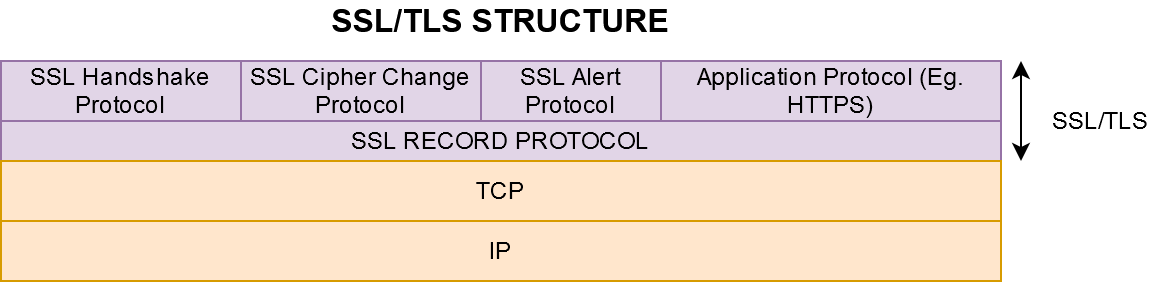

The diagram above was exported from draw.io. Its source (the exported page's mxGraphModel, read from the mxfile embedded in the PNG):
<mxGraphModel dx="782" dy="471" grid="1" gridSize="10" guides="1" tooltips="1" connect="1" arrows="1" fold="1" page="1" pageScale="1" pageWidth="850" pageHeight="1100" math="0" shadow="0">
  <root>
    <mxCell id="0" />
    <mxCell id="1" parent="0" />
    <mxCell id="EkLvVTxcjbm52cEJ7UvA-1" value="&lt;div&gt;SSL Handshake Protocol&lt;br&gt;&lt;/div&gt;" style="rounded=0;whiteSpace=wrap;html=1;fillColor=#e1d5e7;strokeColor=#9673a6;" vertex="1" parent="1">
      <mxGeometry x="100" y="90" width="120" height="30" as="geometry" />
    </mxCell>
    <mxCell id="EkLvVTxcjbm52cEJ7UvA-2" value="SSL Cipher Change Protocol" style="rounded=0;whiteSpace=wrap;html=1;fillColor=#e1d5e7;strokeColor=#9673a6;" vertex="1" parent="1">
      <mxGeometry x="220" y="90" width="120" height="30" as="geometry" />
    </mxCell>
    <mxCell id="EkLvVTxcjbm52cEJ7UvA-3" value="SSL Alert Protocol" style="rounded=0;whiteSpace=wrap;html=1;fillColor=#e1d5e7;strokeColor=#9673a6;" vertex="1" parent="1">
      <mxGeometry x="340" y="90" width="90" height="30" as="geometry" />
    </mxCell>
    <mxCell id="EkLvVTxcjbm52cEJ7UvA-4" value="Application Protocol (Eg. HTTPS)" style="rounded=0;whiteSpace=wrap;html=1;fillColor=#e1d5e7;strokeColor=#9673a6;" vertex="1" parent="1">
      <mxGeometry x="430" y="90" width="170" height="30" as="geometry" />
    </mxCell>
    <mxCell id="EkLvVTxcjbm52cEJ7UvA-5" value="SSL RECORD PROTOCOL" style="rounded=0;whiteSpace=wrap;html=1;fillColor=#e1d5e7;strokeColor=#9673a6;" vertex="1" parent="1">
      <mxGeometry x="100" y="120" width="500" height="20" as="geometry" />
    </mxCell>
    <mxCell id="EkLvVTxcjbm52cEJ7UvA-6" value="TCP" style="rounded=0;whiteSpace=wrap;html=1;fillColor=#ffe6cc;strokeColor=#d79b00;" vertex="1" parent="1">
      <mxGeometry x="100" y="140" width="500" height="30" as="geometry" />
    </mxCell>
    <mxCell id="EkLvVTxcjbm52cEJ7UvA-7" value="IP" style="rounded=0;whiteSpace=wrap;html=1;fillColor=#ffe6cc;strokeColor=#d79b00;" vertex="1" parent="1">
      <mxGeometry x="100" y="170" width="500" height="30" as="geometry" />
    </mxCell>
    <mxCell id="EkLvVTxcjbm52cEJ7UvA-9" value="SSL/TLS" style="text;html=1;strokeColor=none;fillColor=none;align=center;verticalAlign=middle;whiteSpace=wrap;rounded=0;" vertex="1" parent="1">
      <mxGeometry x="620" y="110" width="60" height="20" as="geometry" />
    </mxCell>
    <mxCell id="EkLvVTxcjbm52cEJ7UvA-10" value="" style="endArrow=classic;startArrow=classic;html=1;" edge="1" parent="1">
      <mxGeometry width="50" height="50" relative="1" as="geometry">
        <mxPoint x="610" y="140" as="sourcePoint" />
        <mxPoint x="610" y="90" as="targetPoint" />
      </mxGeometry>
    </mxCell>
    <mxCell id="EkLvVTxcjbm52cEJ7UvA-11" value="&lt;font style=&quot;font-size: 16px&quot;&gt;&lt;b&gt;SSL/TLS STRUCTURE&lt;br&gt;&lt;/b&gt;&lt;/font&gt;" style="text;html=1;strokeColor=none;fillColor=none;align=center;verticalAlign=middle;whiteSpace=wrap;rounded=0;" vertex="1" parent="1">
      <mxGeometry x="250" y="60" width="200" height="20" as="geometry" />
    </mxCell>
  </root>
</mxGraphModel>